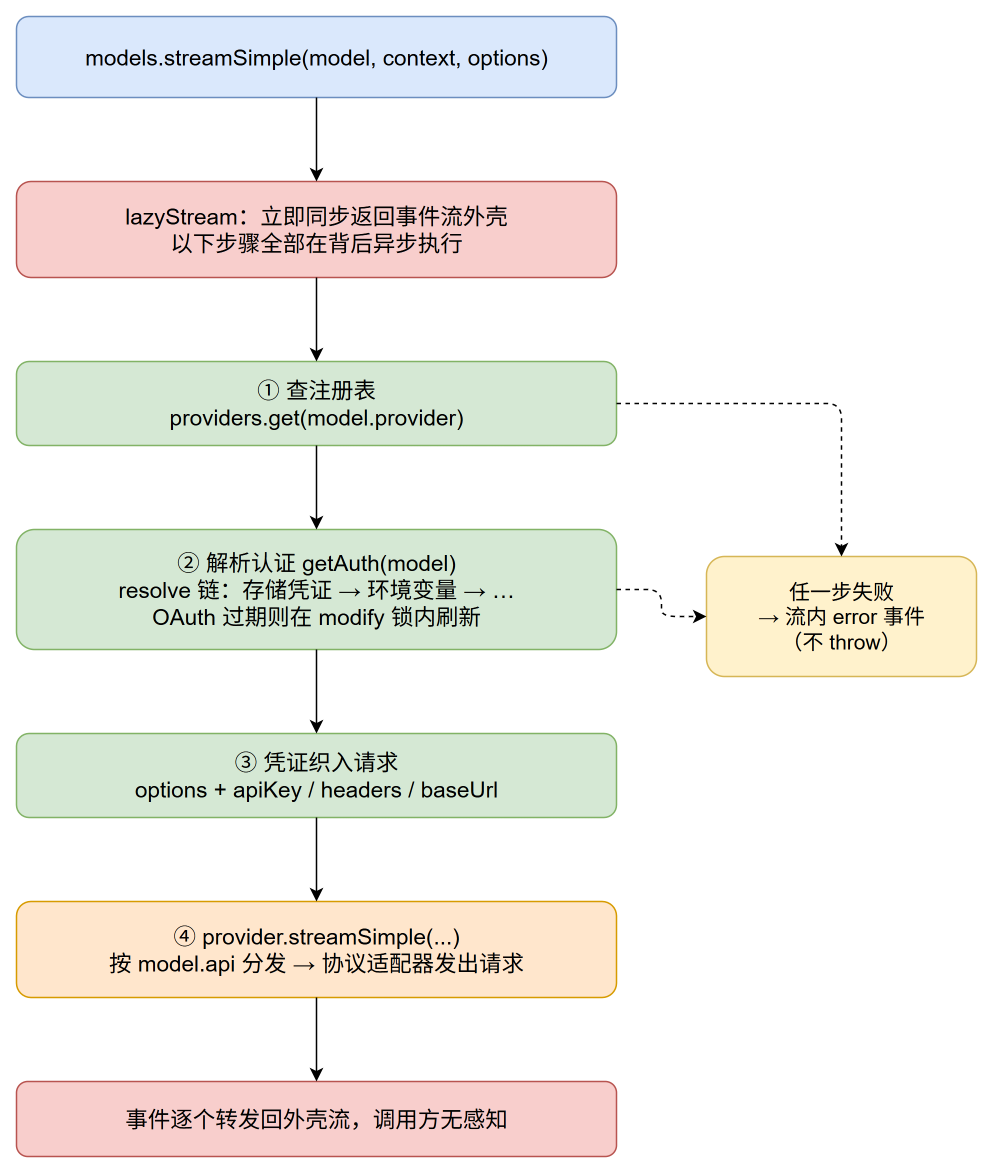

The diagram above was exported from draw.io. Its source (the exported page's mxGraphModel, read from the mxfile embedded in the PNG):
<mxGraphModel adaptiveColors="auto">
  <root>
    <mxCell id="0" />
    <mxCell id="1" parent="0" />
    <mxCell id="call" value="models.streamSimple(model, context, options)" style="rounded=1;whiteSpace=wrap;html=1;fillColor=#dae8fc;strokeColor=#6c8ebf;fontSize=15;" vertex="1" parent="1">
      <mxGeometry x="200" y="40" width="400" height="54" as="geometry" />
    </mxCell>
    <mxCell id="lazy" value="lazyStream：立即同步返回事件流外壳&#10;以下步骤全部在背后异步执行" style="rounded=1;whiteSpace=wrap;html=1;fillColor=#f8cecc;strokeColor=#b85450;fontSize=15;" vertex="1" parent="1">
      <mxGeometry x="200" y="150" width="400" height="64" as="geometry" />
    </mxCell>
    <mxCell id="s1" value="① 查注册表&#10;providers.get(model.provider)" style="rounded=1;whiteSpace=wrap;html=1;fillColor=#d5e8d4;strokeColor=#82b366;fontSize=15;" vertex="1" parent="1">
      <mxGeometry x="200" y="270" width="400" height="56" as="geometry" />
    </mxCell>
    <mxCell id="s2" value="② 解析认证 getAuth(model)&#10;resolve 链：存储凭证 → 环境变量 → …&#10;OAuth 过期则在 modify 锁内刷新" style="rounded=1;whiteSpace=wrap;html=1;fillColor=#d5e8d4;strokeColor=#82b366;fontSize=15;" vertex="1" parent="1">
      <mxGeometry x="200" y="382" width="400" height="80" as="geometry" />
    </mxCell>
    <mxCell id="s3" value="③ 凭证织入请求&#10;options + apiKey / headers / baseUrl" style="rounded=1;whiteSpace=wrap;html=1;fillColor=#d5e8d4;strokeColor=#82b366;fontSize=15;" vertex="1" parent="1">
      <mxGeometry x="200" y="518" width="400" height="56" as="geometry" />
    </mxCell>
    <mxCell id="s4" value="④ provider.streamSimple(...)&#10;按 model.api 分发 → 协议适配器发出请求" style="rounded=1;whiteSpace=wrap;html=1;fillColor=#ffe6cc;strokeColor=#d79b00;fontSize=15;" vertex="1" parent="1">
      <mxGeometry x="200" y="630" width="400" height="64" as="geometry" />
    </mxCell>
    <mxCell id="fail" value="任一步失败&#10;→ 流内 error 事件&#10;（不 throw）" style="rounded=1;whiteSpace=wrap;html=1;fillColor=#fff2cc;strokeColor=#d6b656;fontSize=14;" vertex="1" parent="1">
      <mxGeometry x="660" y="400" width="180" height="80" as="geometry" />
    </mxCell>
    <mxCell id="ev" value="事件逐个转发回外壳流，调用方无感知" style="rounded=1;whiteSpace=wrap;html=1;fillColor=#f8cecc;strokeColor=#b85450;fontSize=15;" vertex="1" parent="1">
      <mxGeometry x="200" y="750" width="400" height="50" as="geometry" />
    </mxCell>
    <mxCell id="e0" style="edgeStyle=orthogonalEdgeStyle;rounded=1;html=1;exitX=0.5;exitY=1;entryX=0.5;entryY=0;" edge="1" parent="1" source="call" target="lazy">
      <mxGeometry relative="1" as="geometry" />
    </mxCell>
    <mxCell id="e1" style="edgeStyle=orthogonalEdgeStyle;rounded=1;html=1;exitX=0.5;exitY=1;entryX=0.5;entryY=0;" edge="1" parent="1" source="lazy" target="s1">
      <mxGeometry relative="1" as="geometry" />
    </mxCell>
    <mxCell id="e2" style="edgeStyle=orthogonalEdgeStyle;rounded=1;html=1;exitX=0.5;exitY=1;entryX=0.5;entryY=0;" edge="1" parent="1" source="s1" target="s2">
      <mxGeometry relative="1" as="geometry" />
    </mxCell>
    <mxCell id="e3" style="edgeStyle=orthogonalEdgeStyle;rounded=1;html=1;exitX=0.5;exitY=1;entryX=0.5;entryY=0;" edge="1" parent="1" source="s2" target="s3">
      <mxGeometry relative="1" as="geometry" />
    </mxCell>
    <mxCell id="e4" style="edgeStyle=orthogonalEdgeStyle;rounded=1;html=1;exitX=0.5;exitY=1;entryX=0.5;entryY=0;" edge="1" parent="1" source="s3" target="s4">
      <mxGeometry relative="1" as="geometry" />
    </mxCell>
    <mxCell id="e5" style="edgeStyle=orthogonalEdgeStyle;rounded=1;html=1;exitX=0.5;exitY=1;entryX=0.5;entryY=0;" edge="1" parent="1" source="s4" target="ev">
      <mxGeometry relative="1" as="geometry" />
    </mxCell>
    <mxCell id="e6" style="edgeStyle=orthogonalEdgeStyle;rounded=1;html=1;dashed=1;exitX=1;exitY=0.5;entryX=0.5;entryY=0;" edge="1" parent="1" source="s1" target="fail">
      <mxGeometry relative="1" as="geometry" />
    </mxCell>
    <mxCell id="e7" style="edgeStyle=orthogonalEdgeStyle;rounded=1;html=1;dashed=1;exitX=1;exitY=0.5;entryX=0;entryY=0.5;" edge="1" parent="1" source="s2" target="fail">
      <mxGeometry relative="1" as="geometry" />
    </mxCell>
  </root>
</mxGraphModel>